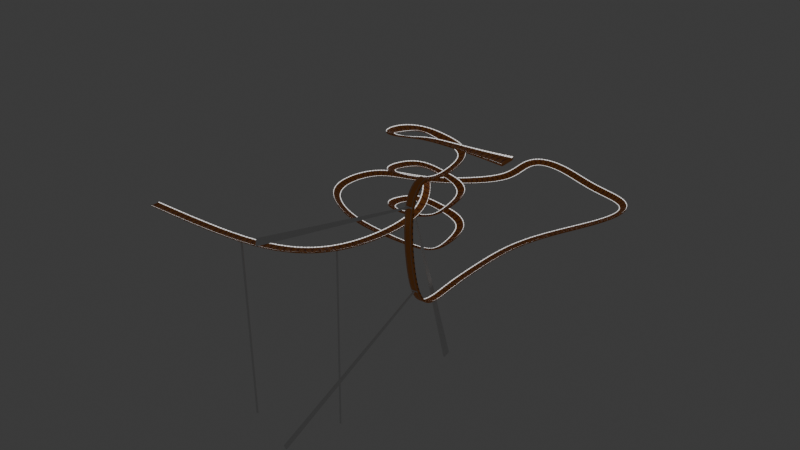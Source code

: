 # Source: rain4.blend  (saved by Blender 4.3.34; exported with 4.5.12 LTS)
import bpy
from mathutils import Matrix  # noqa: F401  (used for matrix-valued properties, if any)

bpy.ops.wm.read_factory_settings(use_empty=True)
scene = bpy.context.scene
scene.name = 'Scene'

# ---- collections
col_collection = bpy.data.collections.new('Collection'); scene.collection.children.link(col_collection)

# ---- materials (node trees are filled in below, after node groups)
mat_material_001 = bpy.data.materials.new('Material.001')
mat_material_001.alpha_threshold = 0.0
mat_material_001.roughness = 0.5
mat_material_001.line_color = (0.0, 0.0, 0.0, 1.0)
mat_material_002 = bpy.data.materials.new('Material.002')
mat_material_004 = bpy.data.materials.new('Material.004')
mat_material_006 = bpy.data.materials.new('Material.006')
mat_apoio = bpy.data.materials.new('apoio')

# ---- node groups
ng_smooth_by_angle_001 = bpy.data.node_groups.new('Smooth by Angle.001', 'GeometryNodeTree')
_s = ng_smooth_by_angle_001.interface.new_socket(name='Mesh', in_out='OUTPUT', socket_type='NodeSocketGeometry')
_s = ng_smooth_by_angle_001.interface.new_socket(name='Mesh', in_out='INPUT', socket_type='NodeSocketGeometry')
_s = ng_smooth_by_angle_001.interface.new_socket(name='Angle', in_out='INPUT', socket_type='NodeSocketFloat')
_s.subtype = 'ANGLE'
_s.default_value = 0.5236
_s.min_value = 0.0
_s.max_value = 3.142
_s.description = 'Maximum face angle for smooth edges'
_s = ng_smooth_by_angle_001.interface.new_socket(name='Ignore Sharpness', in_out='INPUT', socket_type='NodeSocketBool')
_s.force_non_field = True
ng_smooth_by_angle_001.description = 'Set the sharpness of mesh edges based on the angle between the neighboring faces'
ng_smooth_by_angle_001.is_modifier = True
_N = ng_smooth_by_angle_001.nodes; _L = ng_smooth_by_angle_001.links
n0 = _N.new('GeometryNodeSetShadeSmooth'); n0.name = 'Set Shade Smooth'; n0.location = (120, -80)
n0.domain = 'EDGE'
n1 = _N.new('GeometryNodeSetShadeSmooth'); n1.name = 'Set Shade Smooth.001'; n1.location = (300, -80)
n2 = _N.new('NodeGroupOutput'); n2.name = 'Group Output'; n2.location = (480, -80)
n3 = _N.new('GeometryNodeInputMeshEdgeAngle'); n3.name = 'Edge Angle'; n3.location = (-440, -240)
n4 = _N.new('NodeGroupInput'); n4.name = 'Group Input'; n4.location = (-80, -80)
n5 = _N.new('GeometryNodeInputEdgeSmooth'); n5.name = 'Is Edge Smooth'; n5.location = (-260, -120)
n6 = _N.new('GeometryNodeInputShadeSmooth'); n6.name = 'Is Shade Smooth'; n6.location = (-440, -397)
n7 = _N.new('FunctionNodeCompare'); n7.name = 'Compare'; n7.location = (-260, -260)
n7.operation = 'LESS_EQUAL'
n7.inputs[6].default_value = (0.0, 0.0, 0.0, 0.0)
n7.inputs[7].default_value = (0.0, 0.0, 0.0, 0.0)
n8 = _N.new('FunctionNodeBooleanMath'); n8.name = 'Boolean Math.001'; n8.location = (-80, -260)
n9 = _N.new('NodeGroupInput'); n9.name = 'Group Input.001'; n9.location = (-440, -329)
n10 = _N.new('NodeGroupInput'); n10.name = 'Group Input.002'; n10.location = (-259, -189)
n11 = _N.new('FunctionNodeBooleanMath'); n11.name = 'Boolean Math'; n11.location = (-80, -149)
n11.operation = 'OR'
n12 = _N.new('FunctionNodeBooleanMath'); n12.name = 'Boolean Math.002'; n12.location = (-260, -380)
n12.operation = 'OR'
n13 = _N.new('NodeGroupInput'); n13.name = 'Group Input.003'; n13.location = (-440, -460)
_L.new(n3.outputs[0], n7.inputs[0])
_L.new(n1.outputs[0], n2.inputs[0])
_L.new(n9.outputs[1], n7.inputs[1])
_L.new(n7.outputs[0], n8.inputs[0])
_L.new(n4.outputs[0], n0.inputs[0])
_L.new(n0.outputs[0], n1.inputs[0])
_L.new(n8.outputs[0], n0.inputs[2])
_L.new(n10.outputs[2], n11.inputs[1])
_L.new(n5.outputs[0], n11.inputs[0])
_L.new(n11.outputs[0], n0.inputs[1])
_L.new(n13.outputs[2], n12.inputs[1])
_L.new(n6.outputs[0], n12.inputs[0])
_L.new(n12.outputs[0], n8.inputs[1])
n2.is_active_output = True

# ---- material node trees
mat_material_001.use_nodes = True; mat_material_001.node_tree.nodes.clear()
_N = mat_material_001.node_tree.nodes; _L = mat_material_001.node_tree.links
n0 = _N.new('ShaderNodeOutputMaterial'); n0.name = 'Material Output'; n0.location = (300, 300)
n1 = _N.new('ShaderNodeBsdfPrincipled'); n1.name = 'Principled BSDF'; n1.location = (10, 300)
n1.inputs[0].default_value = (0.7991, 0.2747, 0.05286, 1.0)
n1.inputs[3].default_value = 1.45
_L.new(n1.outputs[0], n0.inputs[0])
n0.is_active_output = True
mat_material_002.use_nodes = True; mat_material_002.node_tree.nodes.clear()
_N = mat_material_002.node_tree.nodes; _L = mat_material_002.node_tree.links
n0 = _N.new('ShaderNodeOutputMaterial'); n0.name = 'Material Output'; n0.location = (300, 300)
n1 = _N.new('ShaderNodeEmission'); n1.name = 'Emission'; n1.location = (10, 300)
_L.new(n1.outputs[0], n0.inputs[0])
n0.is_active_output = True
mat_material_004.use_nodes = True; mat_material_004.node_tree.nodes.clear()
_N = mat_material_004.node_tree.nodes; _L = mat_material_004.node_tree.links
n0 = _N.new('ShaderNodeBsdfPrincipled'); n0.name = 'Principled BSDF'; n0.location = (10, 300)
n0.inputs[0].default_value = (0.4426, 0.1122, 0.03217, 1.0)
n1 = _N.new('ShaderNodeOutputMaterial'); n1.name = 'Material Output'; n1.location = (300, 300)
_L.new(n0.outputs[0], n1.inputs[0])
n1.is_active_output = True
mat_material_006.use_nodes = True; mat_material_006.node_tree.nodes.clear()
_N = mat_material_006.node_tree.nodes; _L = mat_material_006.node_tree.links
n0 = _N.new('ShaderNodeBsdfPrincipled'); n0.name = 'Principled BSDF'; n0.location = (10, 300)
n0.inputs[0].default_value = (0.0, 0.6221, 0.8003, 1.0)
n1 = _N.new('ShaderNodeOutputMaterial'); n1.name = 'Material Output'; n1.location = (300, 300)
_L.new(n0.outputs[0], n1.inputs[0])
n1.is_active_output = True
mat_apoio.use_nodes = True; mat_apoio.node_tree.nodes.clear()
_N = mat_apoio.node_tree.nodes; _L = mat_apoio.node_tree.links
n0 = _N.new('ShaderNodeBsdfPrincipled'); n0.name = 'Principled BSDF'; n0.location = (10, 300)
n1 = _N.new('ShaderNodeOutputMaterial'); n1.name = 'Material Output'; n1.location = (300, 300)
_L.new(n0.outputs[0], n1.inputs[0])
n1.is_active_output = True

# ---- world
world_world = bpy.data.worlds.new('World'); scene.world = world_world
world_world.use_nodes = True; world_world.node_tree.nodes.clear()
_N = world_world.node_tree.nodes; _L = world_world.node_tree.links
n0 = _N.new('ShaderNodeOutputWorld'); n0.name = 'World Output'; n0.location = (300, 300)
n1 = _N.new('ShaderNodeBackground'); n1.name = 'Background'; n1.location = (10, 300)
n1.inputs[0].default_value = (0.05088, 0.05088, 0.05088, 1.0)
_L.new(n1.outputs[0], n0.inputs[0])
n0.is_active_output = True
world_world.color = (0.05088, 0.05088, 0.05088)
world_world.sun_shadow_jitter_overblur = 0.0

# ---- meshes
me_cube_001 = bpy.data.meshes.new('Cube.001')
me_cube_001.from_pydata([(0.2992, -5.5, 1.519), (0.3177, -3.959, -0.1116), (8.56, -5.488, 1.521), (8.711, -3.934, -0.1116), (8.711, 0.0, -0.1116), (0.9085, -0.02229, 1.314), (9.015, 0.0, 1.314), (0.3177, 0.0, -0.1116), (9.015, -5.642, -0.09765), (8.776, -6.682, 2.15), (0.5156, -6.67, 2.143), (0.01357, -5.642, -0.09765), (4.059, -5.501, 1.482), (4.528, -3.97, -0.1116), (4.528, 0.0, -0.1116), (4.275, -6.669, 2.145), (4.528, -5.642, -0.09765), (0.2226, 5.423, 1.53), (0.3177, 4.184, -0.1116), (8.504, 5.4, 1.5), (8.711, 4.203, -0.1116), (9.015, 5.723, -0.09765), (8.849, 6.671, 2.171), (0.567, 6.6, 2.132), (0.01357, 5.723, -0.09765), (3.936, 5.424, 1.493), (4.528, 4.185, -0.1116), (4.281, 6.599, 2.135), (4.528, 5.723, -0.09765), (0.01357, -7.0, 2.326), (4.799, -5.49, 1.475), (5.016, -6.68, 2.153), (9.015, -5.17, 1.314), (4.528, -7.0, 2.326), (9.015, -7.0, 2.326), (0.01357, 6.95, 2.326), (4.656, 5.401, 1.453), (5.0, 6.669, 2.174), (9.015, 5.12, 1.336), (4.528, 6.95, 2.326), (9.015, 6.95, 2.326), (0.4275, 6.722, 2.199), (0.08316, 5.301, 1.464), (4.076, 5.302, 1.425), (4.42, 6.721, 2.201), (4.543, 5.302, 1.398), (8.617, 5.301, 1.447), (4.887, 6.769, 2.228), (8.962, 6.77, 2.226), (0.3996, -6.771, 2.199), (0.1833, -5.399, 1.464), (4.175, -5.4, 1.425), (4.391, -6.77, 2.201), (4.683, -5.388, 1.418), (8.676, -5.387, 1.466), (4.9, -6.782, 2.208), (8.892, -6.783, 2.206), (0.01357, 0.0, 1.314), (0.01357, -5.17, 1.314), (4.578, -5.17, 1.314), (0.01357, 5.12, 1.314), (4.578, 5.12, 1.314), (9.015, 0.0, -0.1116), (9.015, -4.243, -0.1116), (4.528, -4.274, -0.1116), (0.01357, -4.268, -0.1116), (0.01357, 0.0, -0.1116), (9.015, 4.503, -0.1116), (4.528, 4.49, -0.1116), (0.01357, 4.484, -0.1116)], [], [(64, 16, 11, 65), (14, 13, 1, 7), (66, 65, 58, 57), (63, 62, 6, 32), (16, 8, 34, 33), (30, 31, 9, 2), (32, 34, 8, 63), (65, 11, 29, 58), (0, 10, 15, 12), (11, 16, 33, 29), (4, 3, 13, 14), (63, 8, 16, 64), (68, 69, 24, 28), (14, 7, 18, 26), (66, 57, 60, 69), (67, 38, 6, 62), (28, 39, 40, 21), (36, 19, 22, 37), (38, 67, 21, 40), (69, 60, 35, 24), (17, 25, 27, 23), (24, 35, 39, 28), (4, 14, 26, 20), (67, 68, 28, 21), (59, 32, 6, 38, 61), (49, 50, 58, 29), (50, 51, 59, 58), (52, 49, 29, 33), (51, 52, 33, 59), (53, 54, 32, 59), (56, 55, 33, 34), (54, 56, 34, 32), (55, 53, 59, 33), (42, 41, 35, 60), (43, 42, 60, 61), (41, 44, 39, 35), (44, 43, 61, 39), (46, 45, 61, 38), (47, 48, 40, 39), (48, 46, 38, 40), (45, 47, 39, 61), (17, 23, 41, 42), (25, 17, 42, 43), (23, 27, 44, 41), (27, 25, 43, 44), (19, 36, 45, 46), (37, 22, 48, 47), (22, 19, 46, 48), (36, 37, 47, 45), (10, 0, 50, 49), (0, 12, 51, 50), (15, 10, 49, 52), (12, 15, 52, 51), (30, 2, 54, 53), (9, 31, 55, 56), (2, 9, 56, 54), (31, 30, 53, 55), (3, 4, 62, 63), (1, 13, 64, 65), (7, 1, 65, 66), (13, 3, 63, 64), (4, 20, 67, 62), (26, 18, 69, 68), (18, 7, 66, 69), (20, 26, 68, 67), (5, 59, 61), (60, 57, 58, 59, 5, 61)])
me_cube_001.polygons.foreach_set('use_smooth', [True] * 67)
me_cube_001.polygons.foreach_set('material_index', [0, 0, 0, 0, 0, 3, 0, 0, 3, 0, 0, 0, 0, 0, 0, 0, 0, 3, 0, 0, 3, 0, 0, 0, 0, 0, 0, 0, 0, 0, 0, 0, 0, 0, 0, 0, 0, 0, 0, 0, 0, 2, 2, 2, 2, 2, 2, 2, 2, 2, 2, 2, 2, 2, 2, 2, 2, 0, 6, 0, 6, 0, 6, 0, 6, 5, 0])
_uv = me_cube_001.uv_layers.new(name='UVMap')
_uv.uv.foreach_set('vector', [0.25, 0.75, 0.25, 0.75, 0.375, 0.75, 0.375, 0.75, 0.25, 0.625, 0.25, 0.7411, 0.3666, 0.7412, 0.3666, 0.625, 0.375, 0.625, 0.375, 0.75, 0.625, 0.75, 0.625, 0.625, 0.375, 0.0, 0.375, 0.125, 0.625, 0.125, 0.625, 0.0, 0.375, 0.875, 0.375, 1.0, 0.625, 1.0, 0.625, 0.875, 0.7601, 0.75, 0.7601, 0.75, 0.8649, 0.75, 0.8649, 0.75, 0.625, 0.0, 0.625, 0.0, 0.375, 0.0, 0.375, 0.0, 0.375, 0.75, 0.375, 0.75, 0.625, 0.75, 0.625, 0.75, 0.6354, 0.75, 0.6354, 0.75, 0.7396, 0.75, 0.7396, 0.75, 0.375, 0.75, 0.375, 0.875, 0.625, 0.875, 0.625, 0.75, 0.1335, 0.625, 0.1335, 0.7412, 0.25, 0.7411, 0.25, 0.625, 0.125, 0.75, 0.125, 0.75, 0.25, 0.75, 0.25, 0.75, 0.25, 0.75, 0.375, 0.75, 0.375, 0.75, 0.25, 0.75, 0.25, 0.625, 0.3666, 0.625, 0.3666, 0.7414, 0.25, 0.7415, 0.375, 0.625, 0.625, 0.625, 0.625, 0.75, 0.375, 0.75, 0.375, 0.0, 0.625, 0.0, 0.625, 0.125, 0.375, 0.125, 0.375, 0.875, 0.625, 0.875, 0.625, 1.0, 0.375, 1.0, 0.7589, 0.75, 0.8661, 0.75, 0.8661, 0.75, 0.7589, 0.75, 0.625, 0.0, 0.375, 0.0, 0.375, 0.0, 0.625, 0.0, 0.375, 0.75, 0.625, 0.75, 0.625, 0.75, 0.375, 0.75, 0.6361, 0.75, 0.7389, 0.75, 0.7389, 0.75, 0.6361, 0.75, 0.375, 0.75, 0.625, 0.75, 0.625, 0.875, 0.375, 0.875, 0.1335, 0.625, 0.25, 0.625, 0.25, 0.7415, 0.1335, 0.7414, 0.125, 0.75, 0.25, 0.75, 0.25, 0.75, 0.125, 0.75, 0.75, 0.75, 0.875, 0.75, 0.875, 0.625, 0.875, 0.75, 0.75, 0.75, 0.6322, 0.75, 0.6322, 0.75, 0.625, 0.75, 0.625, 0.75, 0.6322, 0.75, 0.7428, 0.75, 0.75, 0.75, 0.625, 0.75, 0.7428, 0.75, 0.6322, 0.75, 0.625, 0.75, 0.75, 0.75, 0.7428, 0.75, 0.7428, 0.75, 0.75, 0.75, 0.75, 0.75, 0.7569, 0.75, 0.8681, 0.75, 0.875, 0.75, 0.75, 0.75, 0.8681, 0.75, 0.7569, 0.75, 0.75, 0.75, 0.875, 0.75, 0.8681, 0.75, 0.8681, 0.75, 0.875, 0.75, 0.875, 0.75, 0.7569, 0.75, 0.7569, 0.75, 0.75, 0.75, 0.75, 0.75, 0.6322, 0.75, 0.6322, 0.75, 0.625, 0.75, 0.625, 0.75, 0.7428, 0.75, 0.6322, 0.75, 0.625, 0.75, 0.75, 0.75, 0.6322, 0.75, 0.7428, 0.75, 0.75, 0.75, 0.625, 0.75, 0.7428, 0.75, 0.7428, 0.75, 0.75, 0.75, 0.75, 0.75, 0.8692, 0.75, 0.7558, 0.75, 0.75, 0.75, 0.875, 0.75, 0.7558, 0.75, 0.8692, 0.75, 0.875, 0.75, 0.75, 0.75, 0.8692, 0.75, 0.8692, 0.75, 0.875, 0.75, 0.875, 0.75, 0.7558, 0.75, 0.7558, 0.75, 0.75, 0.75, 0.75, 0.75, 0.6361, 0.75, 0.6361, 0.75, 0.6322, 0.75, 0.6322, 0.75, 0.7389, 0.75, 0.6361, 0.75, 0.6322, 0.75, 0.7428, 0.75, 0.6361, 0.75, 0.7389, 0.75, 0.7428, 0.75, 0.6322, 0.75, 0.7389, 0.75, 0.7389, 0.75, 0.7428, 0.75, 0.7428, 0.75, 0.8661, 0.75, 0.7589, 0.75, 0.7558, 0.75, 0.8692, 0.75, 0.7589, 0.75, 0.8661, 0.75, 0.8692, 0.75, 0.7558, 0.75, 0.8661, 0.75, 0.8661, 0.75, 0.8692, 0.75, 0.8692, 0.75, 0.7589, 0.75, 0.7589, 0.75, 0.7558, 0.75, 0.7558, 0.75, 0.6354, 0.75, 0.6354, 0.75, 0.6322, 0.75, 0.6322, 0.75, 0.6354, 0.75, 0.7396, 0.75, 0.7428, 0.75, 0.6322, 0.75, 0.7396, 0.75, 0.6354, 0.75, 0.6322, 0.75, 0.7428, 0.75, 0.7396, 0.75, 0.7396, 0.75, 0.7428, 0.75, 0.7428, 0.75, 0.7601, 0.75, 0.8649, 0.75, 0.8681, 0.75, 0.7569, 0.75, 0.8649, 0.75, 0.7601, 0.75, 0.7569, 0.75, 0.8681, 0.75, 0.8649, 0.75, 0.8649, 0.75, 0.8681, 0.75, 0.8681, 0.75, 0.7601, 0.75, 0.7601, 0.75, 0.7569, 0.75, 0.7569, 0.75, 0.1335, 0.7412, 0.1335, 0.625, 0.125, 0.625, 0.125, 0.75, 0.3666, 0.7412, 0.25, 0.7411, 0.25, 0.75, 0.375, 0.75, 0.3666, 0.625, 0.3666, 0.7412, 0.375, 0.75, 0.375, 0.625, 0.25, 0.7411, 0.1335, 0.7412, 0.125, 0.75, 0.25, 0.75, 0.1335, 0.625, 0.1335, 0.7414, 0.125, 0.75, 0.125, 0.625, 0.25, 0.7415, 0.3666, 0.7414, 0.375, 0.75, 0.25, 0.75, 0.3666, 0.7414, 0.3666, 0.625, 0.375, 0.625, 0.375, 0.75, 0.1335, 0.7414, 0.25, 0.7415, 0.25, 0.75, 0.125, 0.75, 0.0, 0.0, 0.75, 0.75, 0.75, 0.75, 0.0, 0.0, 0.0, 0.0, 0.0, 0.0, 0.0, 0.0, 0.0, 0.0, 0.0, 0.0])
me_cube_001.materials.append(mat_material_001)
me_cube_001.materials.append(None)
me_cube_001.materials.append(None)
me_cube_001.materials.append(mat_material_002)
me_cube_001.materials.append(None)
me_cube_001.materials.append(mat_material_004)
me_cube_001.materials.append(mat_material_006)
me_cube_001.use_mirror_vertex_groups = False
me_cube_001.update()
me_cube_002 = bpy.data.meshes.new('Cube.002')
me_cube_002.from_pydata([(-1.0, -1.0, -2.019), (1.0, 2.97, -0.6263), (-1.0, 1.0, -2.019), (1.0, 2.956, -0.01878), (1.0, -1.0, -2.019), (-1.0, 2.956, -0.01878), (1.0, 1.0, -2.019), (-1.0, 2.97, -0.6263), (-1.0, -1.0, -0.6263), (-1.0, -0.3925, -0.01878), (-1.0, 0.3925, -0.01878), (-1.0, 1.0, -0.6263), (1.0, -0.3925, -0.01878), (1.0, -1.0, -0.6263), (1.0, 1.0, -0.6263), (1.0, 0.3925, -0.01878), (1.0, -2.97, -0.6263), (1.0, -2.956, -0.01878), (-1.0, -2.956, -0.01878), (-1.0, -2.97, -0.6263), (-1.0, -5.0, -0.6263), (1.0, -5.0, -0.6263), (-1.0, -4.976, -0.01878), (1.0, -4.976, -0.01878), (1.0, 5.0, -0.6263), (-1.0, 5.0, -0.6263), (-1.0, 4.976, -0.01878), (1.0, 4.976, -0.01878), (-1.0, 1.0, -277.2), (-1.0, -1.0, -277.2), (1.0, 1.0, -277.2), (1.0, -1.0, -277.2)], [], [(15, 10, 9, 12), (6, 14, 15, 12, 13, 4), (16, 17, 23, 21), (0, 8, 9, 10, 11, 2), (6, 4, 31, 30), (2, 11, 14, 6), (13, 12, 17, 16), (9, 8, 19, 18), (4, 13, 8, 0), (1, 7, 25, 24), (15, 14, 1, 3), (11, 10, 5, 7), (8, 13, 16, 19), (12, 9, 18, 17), (14, 11, 7, 1), (10, 15, 3, 5), (26, 27, 24, 25), (23, 22, 20, 21), (19, 16, 21, 20), (3, 1, 24, 27), (7, 5, 26, 25), (18, 19, 20, 22), (17, 18, 22, 23), (5, 3, 27, 26), (28, 30, 31, 29), (4, 0, 29, 31), (2, 6, 30, 28), (0, 2, 28, 29)])
_uv = me_cube_002.uv_layers.new(name='UVMap')
_uv.uv.foreach_set('vector', [0.625, 0.5759, 0.875, 0.5759, 0.875, 0.6741, 0.625, 0.6741, 0.375, 0.5, 0.5491, 0.5, 0.625, 0.5759, 0.625, 0.6741, 0.5491, 0.75, 0.375, 0.75, 0.5491, 0.75, 0.625, 0.6741, 0.625, 0.6741, 0.5491, 0.75, 0.375, 0.0, 0.5491, 0.0, 0.625, 0.07594, 0.625, 0.1741, 0.5491, 0.25, 0.375, 0.25, 0.375, 0.5, 0.375, 0.75, 0.375, 0.75, 0.375, 0.5, 0.375, 0.25, 0.5491, 0.25, 0.5491, 0.5, 0.375, 0.5, 0.5491, 0.75, 0.625, 0.6741, 0.625, 0.6741, 0.5491, 0.75, 0.625, 0.07594, 0.5491, 0.0, 0.5491, 0.0, 0.625, 0.07594, 0.375, 0.75, 0.5491, 0.75, 0.5491, 1.0, 0.375, 1.0, 0.5491, 0.5, 0.5491, 0.25, 0.5491, 0.25, 0.5491, 0.5, 0.625, 0.5759, 0.5491, 0.5, 0.5491, 0.5, 0.625, 0.5759, 0.5491, 0.25, 0.625, 0.1741, 0.625, 0.1741, 0.5491, 0.25, 0.5491, 1.0, 0.5491, 0.75, 0.5491, 0.75, 0.5491, 1.0, 0.625, 0.6741, 0.875, 0.6741, 0.875, 0.6741, 0.625, 0.6741, 0.5491, 0.5, 0.5491, 0.25, 0.5491, 0.25, 0.5491, 0.5, 0.875, 0.5759, 0.625, 0.5759, 0.625, 0.5759, 0.875, 0.5759, 0.625, 0.25, 0.625, 0.5, 0.5491, 0.5, 0.5491, 0.25, 0.625, 0.75, 0.625, 1.0, 0.5491, 1.0, 0.5491, 0.75, 0.5491, 1.0, 0.5491, 0.75, 0.5491, 0.75, 0.5491, 1.0, 0.625, 0.5759, 0.5491, 0.5, 0.5491, 0.5, 0.625, 0.5759, 0.5491, 0.25, 0.625, 0.1741, 0.625, 0.1741, 0.5491, 0.25, 0.625, 0.07594, 0.5491, 0.0, 0.5491, 0.0, 0.625, 0.07594, 0.625, 0.6741, 0.875, 0.6741, 0.875, 0.6741, 0.625, 0.6741, 0.875, 0.5759, 0.625, 0.5759, 0.625, 0.5759, 0.875, 0.5759, 0.125, 0.5, 0.375, 0.5, 0.375, 0.75, 0.125, 0.75, 0.375, 0.75, 0.375, 1.0, 0.375, 1.0, 0.375, 0.75, 0.375, 0.25, 0.375, 0.5, 0.375, 0.5, 0.375, 0.25, 0.375, 0.0, 0.375, 0.25, 0.375, 0.25, 0.375, 0.0])
me_cube_002.materials.append(mat_apoio)
me_cube_002.update()

# ---- curves / text
cu_nurbspath_002 = bpy.data.curves.new('NurbsPath.002', 'CURVE')
cu_nurbspath_002.dimensions = '3D'
_sp = cu_nurbspath_002.splines.new('NURBS'); _sp.points.add(60)
_sp.points.foreach_set('co', [-15.4, -22.64, 9.686, 1.0, -8.277, -22.64, 9.686, 1.0, 0.6254, -22.64, 9.686, 1.0, 3.053, -16.32, 9.686, 1.0, 3.053, -11.19, 9.686, 1.0, 3.049, -9.084, 10.48, 1.0, 3.3, -9.084, 13.02, 1.0, 4.217, -11.14, 14.12, 1.0, 4.217, -13.08, 13.07, 1.0, 4.217, -13.08, 8.247, 1.0, 4.217, -12.24, 3.439, 1.0, 4.217, -10.81, 1.853, 1.0, 4.217, -8.643, 1.853, 1.0, 4.217, -6.41, 2.251, 1.0, 4.217, -1.533, 2.251, 1.0, 4.217, 4.434, 2.251, 1.0, 9.325, 13.18, 2.251, 1.0, 8.428, 17.38, 2.251, 1.0, 3.678, 17.38, 2.251, 1.0, -1.381, 20.39, 2.251, 1.0, -5.678, 20.39, 2.251, 1.0, -4.779, 16.16, 2.251, 1.0, -4.779, 13.0, 2.251, 1.0, -11.22, 7.563, 2.251, 1.0, -15.37, 7.732, 2.251, 1.0, -17.26, 5.027, 2.197, 1.0, -17.26, 0.7464, 2.197, 1.0, -13.8, -1.869, 2.197, 1.0, -9.507, -3.539, 2.197, 1.0, -3.974, -3.539, 2.121, 1.0, -0.5675, -3.539, 2.049, 1.0, -0.5675, -1.083, 2.327, 1.0, -0.5675, 1.13, 2.794, 1.0, -1.888, 2.175, 3.237, 1.0, -4.258, 2.175, 3.527, 1.0, -6.449, 2.175, 3.945, 1.0, -7.224, -0.3044, 4.434, 1.0, -6.93, -2.92, 4.833, 1.0, -3.974, -3.539, 5.154, 1.0, -0.5675, -3.539, 5.65, 1.0, -0.5675, -1.083, 6.065, 1.0, -0.5675, 1.13, 6.395, 1.0, -1.888, 2.175, 6.838, 1.0, -4.258, 2.175, 7.242, 1.0, -6.449, 2.175, 7.679, 1.0, -7.224, -0.3044, 8.034, 1.0, -6.93, -2.92, 8.434, 1.0, -3.974, -3.539, 8.895, 1.0, -0.5675, -3.539, 9.391, 1.0, -0.5675, -1.083, 9.669, 1.0, -0.5675, 1.13, 10.14, 1.0, -1.888, 2.175, 10.58, 1.0, -4.258, 2.175, 10.87, 1.0, -6.449, 2.175, 11.29, 1.0, -7.224, -0.3044, 11.78, 1.0, -6.93, -2.92, 12.18, 1.0, -4.21, -3.838, 12.78, 1.0, -2.213, -3.838, 13.24, 1.0, -0.6576, -3.838, 13.56, 1.0, 3.65, -3.838, 13.56, 1.0, 7.447, -3.838, 13.56, 1.0])
_sp.points.foreach_set('radius', [1.0, 1.0, 1.0, 1.0, 1.0, 1.0, 1.0, 1.0, 1.0, 1.0, 1.0, 1.0, 1.0, 1.0, 1.0, 1.0, 1.0, 1.0, 1.0, 1.0, 1.0, 1.0, 1.0, 1.0, 1.0, 1.0, 1.0, 1.0, 1.0, 1.0, 1.0, 1.0, 1.0, 1.0, 1.0, 1.0, 1.0, 1.0, 1.0, 1.0, 1.0, 1.0, 1.0, 1.0, 1.0, 1.0, 1.0, 1.0, 1.0, 1.0, 1.0, 1.0, 1.0, 1.0, 1.0, 1.0, 1.0, 1.0, 1.0, 1.0, 2.12])
_sp.points.foreach_set('tilt', [-6.256, -6.256, -6.256, -6.256, -6.256, -6.256, -6.256, -5.667, -5.667, -5.667, -5.667, -5.667, -5.731, -5.731, -5.731, -5.731, -5.731, -6.232, -6.232, -6.232, -6.232, -6.232, -6.232, -5.731, -6.125, -6.125, -6.125, -6.125, -5.731, -6.003, -6.128, -5.992, -5.538, -5.895, -5.294, -5.585, -5.033, -5.478, -4.748, -5.026, -4.687, -4.687, -4.285, -3.961, -4.081, -4.156, -3.733, -3.733, -3.436, -3.244, -3.497, -3.361, -3.582, -2.537, -3.424, -2.411, -2.602, -2.411, -2.192, -2.12, -2.12])
_sp.order_u = 5
_sp.order_v = 0
_sp.use_endpoint_u = True
cu_nurbspath_002.use_path = True
cu_nurbspath_002.fill_mode = 'FULL'

# ---- objects
ob_pista_001 = bpy.data.objects.new('Pista.001', me_cube_001)
ob_nurbspath_001 = bpy.data.objects.new('NurbsPath.001', cu_nurbspath_002)
ob_cube = bpy.data.objects.new('Cube', me_cube_002)

# ---- transforms, parenting, visibility, modifiers, constraints
ob_pista_001.location = (0.0, 0.0, 0.0)
ob_pista_001.lock_rotations_4d = False
ob_pista_001.empty_display_type = 'ARROWS'
ob_pista_001.lineart.crease_threshold = 0.0
_m = ob_pista_001.modifiers.new('Array', 'ARRAY')
_m.fit_type = 'FIT_LENGTH'
_m.fit_length = 3182.0
_m.use_merge_vertices = True
_m.use_merge_vertices_cap = True
_m = ob_pista_001.modifiers.new('Curve', 'CURVE')
_m.object = ob_nurbspath_001
_m = ob_pista_001.modifiers.new('Smooth by Angle', 'NODES')
_m.node_group = ng_smooth_by_angle_001
_m.use_pin_to_last = True
_m.show_group_selector = False
ob_nurbspath_001.location = (0.0, 0.0, 0.0)
ob_nurbspath_001.scale = (16.12, 16.12, 16.12)
ob_cube.location = (164.5, 0.0, 0.0)
_m = ob_cube.modifiers.new('Array', 'ARRAY')
_m.fit_type = 'FIT_LENGTH'
_m.fit_length = 627.4
_m.relative_offset_displace = (65.5, 0.0, 0.0)
_m = ob_cube.modifiers.new('Curve', 'CURVE')
_m.object = ob_nurbspath_001

# ---- collection membership
col_collection.objects.link(ob_pista_001)
col_collection.objects.link(ob_nurbspath_001)
col_collection.objects.link(ob_cube)

# ---- scene / render settings (as saved in the file)
scene.frame_start = 1; scene.frame_end = 250; scene.frame_set(1)
scene.render.engine = 'BLENDER_EEVEE_NEXT'
bpy.context.view_layer.update()

# ---- added for rendering (the .blend has no active camera): camera
cam_auto = bpy.data.cameras.new('AutoCamera')
cam_auto.lens = 50.0
cam_auto.sensor_width = 36.0
cam_auto.clip_end = 16487.1
ob_auto_camera = bpy.data.objects.new('AutoCamera', cam_auto)
scene.collection.objects.link(ob_auto_camera)
ob_auto_camera.location = (875.489, -1193.69, 819.671)
ob_auto_camera.rotation_euler = (1.09748, -7.21219e-08, 0.694738)
scene.camera = ob_auto_camera
bpy.context.view_layer.update()

